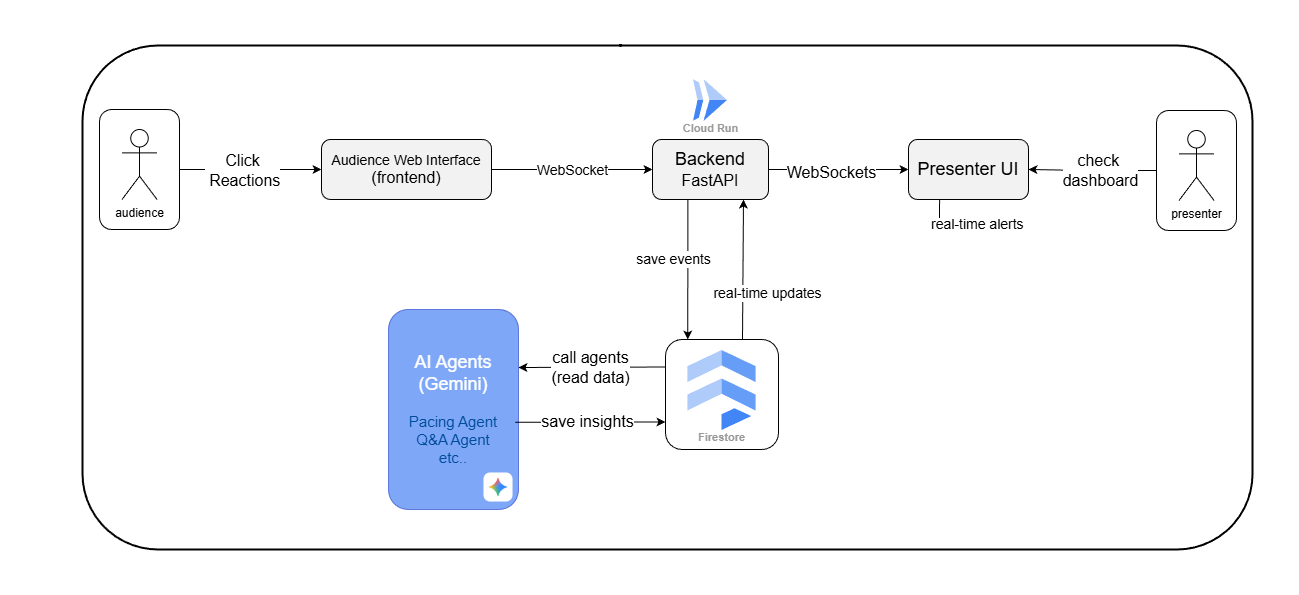

The diagram above was exported from draw.io. Its source (the exported page's mxGraphModel, read from the mxfile embedded in the PNG):
<mxGraphModel dx="2707" dy="1036" grid="1" gridSize="10" guides="1" tooltips="1" connect="1" arrows="1" fold="1" page="1" pageScale="1" pageWidth="827" pageHeight="1169" math="0" shadow="0">
  <root>
    <mxCell id="0" />
    <mxCell id="1" parent="0" />
    <mxCell id="o9ZPx5HdS6kdrnSD_9rg-2" edge="1" parent="1" source="o9ZPx5HdS6kdrnSD_9rg-5" style="endArrow=classic;html=1;rounded=0;exitX=1;exitY=0.5;exitDx=0;exitDy=0;entryX=0;entryY=0.5;entryDx=0;entryDy=0;" target="o9ZPx5HdS6kdrnSD_9rg-10" value="">
      <mxGeometry height="50" relative="1" width="50" as="geometry">
        <mxPoint x="-38" y="260" as="sourcePoint" />
        <mxPoint x="62" y="260" as="targetPoint" />
      </mxGeometry>
    </mxCell>
    <mxCell id="o9ZPx5HdS6kdrnSD_9rg-24" connectable="0" parent="o9ZPx5HdS6kdrnSD_9rg-2" style="edgeLabel;html=1;align=center;verticalAlign=middle;resizable=0;points=[];" value="&lt;font style=&quot;font-size: 16px;&quot;&gt;Click&lt;/font&gt;&lt;div&gt;&lt;font style=&quot;font-size: 16px;&quot;&gt;&amp;nbsp;Reactions&lt;/font&gt;&lt;/div&gt;" vertex="1">
      <mxGeometry relative="1" x="-0.6561" y="-4" as="geometry">
        <mxPoint x="38" y="-4" as="offset" />
      </mxGeometry>
    </mxCell>
    <mxCell id="o9ZPx5HdS6kdrnSD_9rg-5" parent="1" style="rounded=1;whiteSpace=wrap;html=1;" value="" vertex="1">
      <mxGeometry height="120" width="80" x="-200" y="200" as="geometry" />
    </mxCell>
    <mxCell id="o9ZPx5HdS6kdrnSD_9rg-6" parent="1" style="shape=umlActor;verticalLabelPosition=bottom;verticalAlign=top;html=1;outlineConnect=0;" value="audience&lt;div&gt;&lt;br&gt;&lt;/div&gt;" vertex="1">
      <mxGeometry height="70" width="35" x="-177.5" y="220" as="geometry" />
    </mxCell>
    <mxCell id="o9ZPx5HdS6kdrnSD_9rg-12" edge="1" parent="1" source="o9ZPx5HdS6kdrnSD_9rg-10" style="edgeStyle=orthogonalEdgeStyle;rounded=0;orthogonalLoop=1;jettySize=auto;html=1;exitX=1;exitY=0.5;exitDx=0;exitDy=0;entryX=0;entryY=0.5;entryDx=0;entryDy=0;" target="o9ZPx5HdS6kdrnSD_9rg-11">
      <mxGeometry relative="1" as="geometry" />
    </mxCell>
    <mxCell id="o9ZPx5HdS6kdrnSD_9rg-21" edge="1" parent="1" source="o9ZPx5HdS6kdrnSD_9rg-10" style="edgeStyle=orthogonalEdgeStyle;rounded=0;orthogonalLoop=1;jettySize=auto;html=1;" target="o9ZPx5HdS6kdrnSD_9rg-11" value="">
      <mxGeometry relative="1" as="geometry" />
    </mxCell>
    <mxCell id="o9ZPx5HdS6kdrnSD_9rg-22" connectable="0" parent="o9ZPx5HdS6kdrnSD_9rg-21" style="edgeLabel;html=1;align=center;verticalAlign=middle;resizable=0;points=[];" value="&lt;font style=&quot;font-size: 14px;&quot;&gt;WebSocket&lt;/font&gt;" vertex="1">
      <mxGeometry relative="1" x="-0.0128" as="geometry">
        <mxPoint as="offset" />
      </mxGeometry>
    </mxCell>
    <mxCell id="o9ZPx5HdS6kdrnSD_9rg-10" parent="1" style="rounded=1;whiteSpace=wrap;html=1;fillColor=#F2F2F2;" value="&lt;font style=&quot;font-size: 14px;&quot;&gt;Audience Web Interface&lt;/font&gt;&lt;div&gt;&lt;font size=&quot;3&quot;&gt;(frontend)&lt;/font&gt;&lt;/div&gt;" vertex="1">
      <mxGeometry height="60" width="170" x="22" y="230" as="geometry" />
    </mxCell>
    <mxCell id="9LJ8ry22oHDAasVCN7bL-14" edge="1" parent="1" source="o9ZPx5HdS6kdrnSD_9rg-11" style="edgeStyle=orthogonalEdgeStyle;rounded=0;orthogonalLoop=1;jettySize=auto;html=1;exitX=1;exitY=0.5;exitDx=0;exitDy=0;" target="9LJ8ry22oHDAasVCN7bL-13">
      <mxGeometry relative="1" as="geometry" />
    </mxCell>
    <mxCell id="9LJ8ry22oHDAasVCN7bL-15" connectable="0" parent="9LJ8ry22oHDAasVCN7bL-14" style="edgeLabel;html=1;align=center;verticalAlign=middle;resizable=0;points=[];" value="&lt;font style=&quot;font-size: 16px;&quot;&gt;WebSockets&lt;/font&gt;" vertex="1">
      <mxGeometry relative="1" x="-0.1152" y="-2" as="geometry">
        <mxPoint as="offset" />
      </mxGeometry>
    </mxCell>
    <mxCell id="o9ZPx5HdS6kdrnSD_9rg-11" parent="1" style="rounded=1;whiteSpace=wrap;html=1;fillColor=#F2F2F2;" value="&lt;font style=&quot;font-size: 18px;&quot;&gt;Backend&lt;/font&gt;&lt;div&gt;&lt;font size=&quot;3&quot;&gt;FastAPI&lt;/font&gt;&lt;/div&gt;" vertex="1">
      <mxGeometry height="60" width="116" x="353" y="230" as="geometry" />
    </mxCell>
    <mxCell id="o9ZPx5HdS6kdrnSD_9rg-13" parent="1" style="rounded=1;whiteSpace=wrap;html=1;align=left;" value="" vertex="1">
      <mxGeometry height="110" width="113" x="366" y="430" as="geometry" />
    </mxCell>
    <mxCell id="o9ZPx5HdS6kdrnSD_9rg-29" parent="1" style="sketch=0;html=1;verticalAlign=top;labelPosition=center;verticalLabelPosition=bottom;align=center;spacingTop=-6;fontSize=11;fontStyle=1;fontColor=#999999;shape=image;aspect=fixed;imageAspect=0;image=data:image/svg+xml,(base64 omitted: 848 chars);" value="Firestore" vertex="1">
      <mxGeometry height="80" width="68.57" x="388.21" y="441" as="geometry" />
    </mxCell>
    <mxCell id="o9ZPx5HdS6kdrnSD_9rg-41" parent="1" style="rounded=1;whiteSpace=wrap;html=1;fillColor=#0050ef;fontColor=#ffffff;strokeColor=#001DBC;gradientColor=none;opacity=50;" value="&lt;span style=&quot;font-size: 18px;&quot;&gt;AI Agents&lt;/span&gt;&lt;div&gt;&lt;span style=&quot;font-size: 18px;&quot;&gt;(Gemini)&lt;/span&gt;&lt;/div&gt;&lt;div&gt;&lt;font style=&quot;font-size: 15px; color: rgb(0, 76, 153);&quot;&gt;&lt;br&gt;&lt;/font&gt;&lt;/div&gt;&lt;div&gt;&lt;font style=&quot;font-size: 15px; color: rgb(0, 76, 153);&quot;&gt;Pacing Agent&lt;/font&gt;&lt;/div&gt;&lt;div&gt;&lt;font style=&quot;font-size: 15px; color: rgb(0, 76, 153);&quot;&gt;Q&amp;amp;A Agent&lt;/font&gt;&lt;/div&gt;&lt;div&gt;&lt;font style=&quot;font-size: 15px; color: rgb(0, 76, 153);&quot;&gt;etc..&lt;/font&gt;&lt;/div&gt;" vertex="1">
      <mxGeometry height="200" width="130" x="89" y="400" as="geometry" />
    </mxCell>
    <mxCell id="9LJ8ry22oHDAasVCN7bL-1" edge="1" parent="1" style="endArrow=classic;html=1;rounded=0;exitX=0.357;exitY=0.996;exitDx=0;exitDy=0;entryX=0.25;entryY=0;entryDx=0;entryDy=0;exitPerimeter=0;" value="">
      <mxGeometry height="50" relative="1" width="50" as="geometry">
        <mxPoint x="388.4119999999998" y="289.76" as="sourcePoint" />
        <mxPoint x="388.25" y="430" as="targetPoint" />
      </mxGeometry>
    </mxCell>
    <mxCell id="9LJ8ry22oHDAasVCN7bL-6" connectable="0" parent="9LJ8ry22oHDAasVCN7bL-1" style="edgeLabel;html=1;align=center;verticalAlign=middle;resizable=0;points=[];" value="&lt;font style=&quot;font-size: 14px;&quot;&gt;save events&lt;/font&gt;" vertex="1">
      <mxGeometry relative="1" x="-0.11" y="-2" as="geometry">
        <mxPoint x="-13" y="-2" as="offset" />
      </mxGeometry>
    </mxCell>
    <mxCell id="9LJ8ry22oHDAasVCN7bL-2" edge="1" parent="1" source="o9ZPx5HdS6kdrnSD_9rg-13" style="endArrow=classic;html=1;rounded=0;exitX=0;exitY=0.25;exitDx=0;exitDy=0;" value="">
      <mxGeometry height="50" relative="1" width="50" as="geometry">
        <Array as="points" />
        <mxPoint x="366" y="498" as="sourcePoint" />
        <mxPoint x="219" y="458" as="targetPoint" />
      </mxGeometry>
    </mxCell>
    <mxCell id="9LJ8ry22oHDAasVCN7bL-7" connectable="0" parent="9LJ8ry22oHDAasVCN7bL-2" style="edgeLabel;html=1;align=center;verticalAlign=middle;resizable=0;points=[];" value="&lt;font style=&quot;font-size: 16px;&quot;&gt;call agents&lt;br&gt;(read data)&lt;/font&gt;" vertex="1">
      <mxGeometry relative="1" x="0.0272" y="-1" as="geometry">
        <mxPoint as="offset" />
      </mxGeometry>
    </mxCell>
    <mxCell id="9LJ8ry22oHDAasVCN7bL-5" edge="1" parent="1" source="o9ZPx5HdS6kdrnSD_9rg-41" style="endArrow=classic;html=1;rounded=0;exitX=0.975;exitY=0.564;exitDx=0;exitDy=0;entryX=0;entryY=0.75;entryDx=0;entryDy=0;exitPerimeter=0;" target="o9ZPx5HdS6kdrnSD_9rg-13" value="">
      <mxGeometry height="50" relative="1" width="50" as="geometry">
        <mxPoint x="239" y="360" as="sourcePoint" />
        <mxPoint x="289" y="310" as="targetPoint" />
      </mxGeometry>
    </mxCell>
    <mxCell id="9LJ8ry22oHDAasVCN7bL-8" connectable="0" parent="9LJ8ry22oHDAasVCN7bL-5" style="edgeLabel;html=1;align=center;verticalAlign=middle;resizable=0;points=[];" value="&lt;font style=&quot;font-size: 16px;&quot;&gt;save insights&lt;/font&gt;" vertex="1">
      <mxGeometry relative="1" x="-0.0592" y="2" as="geometry">
        <mxPoint as="offset" />
      </mxGeometry>
    </mxCell>
    <mxCell id="9LJ8ry22oHDAasVCN7bL-11" edge="1" parent="1" style="endArrow=classic;html=1;rounded=0;entryX=0.75;entryY=1;entryDx=0;entryDy=0;exitX=0.646;exitY=0;exitDx=0;exitDy=0;exitPerimeter=0;" value="">
      <mxGeometry height="50" relative="1" width="50" as="geometry">
        <mxPoint x="442.99800000000005" y="430" as="sourcePoint" />
        <mxPoint x="444" y="289.9999999999999" as="targetPoint" />
      </mxGeometry>
    </mxCell>
    <mxCell id="9LJ8ry22oHDAasVCN7bL-12" connectable="0" parent="9LJ8ry22oHDAasVCN7bL-11" style="edgeLabel;html=1;align=center;verticalAlign=middle;resizable=0;points=[];" value="&lt;font style=&quot;font-size: 14px;&quot;&gt;real-time updates&lt;/font&gt;" vertex="1">
      <mxGeometry relative="1" x="0.1274" y="-3" as="geometry">
        <mxPoint x="21" y="31" as="offset" />
      </mxGeometry>
    </mxCell>
    <mxCell id="9LJ8ry22oHDAasVCN7bL-13" parent="1" style="rounded=1;whiteSpace=wrap;html=1;fillColor=#F2F2F2;" value="&lt;font style=&quot;font-size: 18px;&quot;&gt;Presenter UI&lt;/font&gt;" vertex="1">
      <mxGeometry height="60" width="120" x="609" y="230" as="geometry" />
    </mxCell>
    <mxCell id="9LJ8ry22oHDAasVCN7bL-21" edge="1" parent="1" source="9LJ8ry22oHDAasVCN7bL-19" style="edgeStyle=orthogonalEdgeStyle;rounded=0;orthogonalLoop=1;jettySize=auto;html=1;exitX=0;exitY=0.5;exitDx=0;exitDy=0;entryX=1;entryY=0.5;entryDx=0;entryDy=0;" target="9LJ8ry22oHDAasVCN7bL-13">
      <mxGeometry relative="1" as="geometry" />
    </mxCell>
    <mxCell id="9LJ8ry22oHDAasVCN7bL-22" connectable="0" parent="9LJ8ry22oHDAasVCN7bL-21" style="edgeLabel;html=1;align=center;verticalAlign=middle;resizable=0;points=[];" value="&lt;font style=&quot;font-size: 16px;&quot;&gt;check&amp;nbsp;&lt;/font&gt;&lt;div&gt;&lt;font style=&quot;font-size: 16px;&quot;&gt;dashboard&lt;/font&gt;&lt;/div&gt;" vertex="1">
      <mxGeometry relative="1" x="0.0764" y="1" as="geometry">
        <mxPoint x="11" y="-1" as="offset" />
      </mxGeometry>
    </mxCell>
    <mxCell id="9LJ8ry22oHDAasVCN7bL-19" parent="1" style="rounded=1;whiteSpace=wrap;html=1;" value="" vertex="1">
      <mxGeometry height="120" width="80" x="857" y="201" as="geometry" />
    </mxCell>
    <mxCell id="9LJ8ry22oHDAasVCN7bL-20" parent="1" style="shape=umlActor;verticalLabelPosition=bottom;verticalAlign=top;html=1;outlineConnect=0;" value="presenter&lt;div&gt;&lt;br&gt;&lt;/div&gt;" vertex="1">
      <mxGeometry height="70" width="35" x="879.5" y="221" as="geometry" />
    </mxCell>
    <mxCell id="9LJ8ry22oHDAasVCN7bL-23" parent="1" style="shape=image;verticalLabelPosition=bottom;labelBackgroundColor=default;verticalAlign=top;aspect=fixed;imageAspect=0;image=data:image/webp,(base64 omitted: 10380 chars);" value="" vertex="1">
      <mxGeometry height="36" width="36" x="181" y="560" as="geometry" />
    </mxCell>
    <mxCell id="9LJ8ry22oHDAasVCN7bL-24" parent="1" style="rounded=1;whiteSpace=wrap;html=1;fillColor=none;strokeWidth=2;perimeterSpacing=0;" value="" vertex="1">
      <mxGeometry height="504" width="1170" x="-217" y="136" as="geometry" />
    </mxCell>
    <mxCell id="AXUiQnuFrfNVoE5wz_xV-1" parent="1" style="sketch=0;html=1;verticalAlign=top;labelPosition=center;verticalLabelPosition=bottom;align=center;spacingTop=-6;fontSize=11;fontStyle=1;fontColor=#999999;shape=image;aspect=fixed;imageAspect=0;image=data:image/svg+xml,(base64 omitted: 656 chars);" value="Cloud Run" vertex="1">
      <mxGeometry height="42" width="34" x="394" y="170" as="geometry" />
    </mxCell>
    <mxCell id="AXUiQnuFrfNVoE5wz_xV-8" edge="1" parent="1" style="endArrow=none;html=1;rounded=0;entryX=0.259;entryY=1.002;entryDx=0;entryDy=0;entryPerimeter=0;" target="9LJ8ry22oHDAasVCN7bL-13" value="">
      <mxGeometry height="50" relative="1" width="50" as="geometry">
        <mxPoint x="640" y="311" as="sourcePoint" />
        <mxPoint x="640" y="291" as="targetPoint" />
      </mxGeometry>
    </mxCell>
    <mxCell id="AXUiQnuFrfNVoE5wz_xV-9" parent="1" style="text;whiteSpace=wrap;html=1;strokeColor=none;fillColor=none;" value="&lt;span style=&quot;color: rgb(0, 0, 0); font-family: Helvetica; font-style: normal; font-variant-ligatures: normal; font-variant-caps: normal; font-weight: 400; letter-spacing: normal; orphans: 2; text-align: center; text-indent: 0px; text-transform: none; widows: 2; word-spacing: 0px; -webkit-text-stroke-width: 0px; white-space: normal; text-decoration-thickness: initial; text-decoration-style: initial; text-decoration-color: initial; float: none; background-color: light-dark(#ffffff, var(--ge-dark-color, #121212)); display: inline !important;&quot;&gt;&lt;font style=&quot;font-size: 14px;&quot;&gt;real-time&amp;nbsp;&lt;/font&gt;&lt;/span&gt;&lt;span style=&quot;font-size: 14px; background-color: light-dark(#ffffff, var(--ge-dark-color, #121212)); color: light-dark(rgb(0, 0, 0), rgb(237, 237, 237)); text-align: center;&quot;&gt;alerts&lt;/span&gt;" vertex="1">
      <mxGeometry height="50" width="130" x="630" y="300" as="geometry" />
    </mxCell>
  </root>
</mxGraphModel>